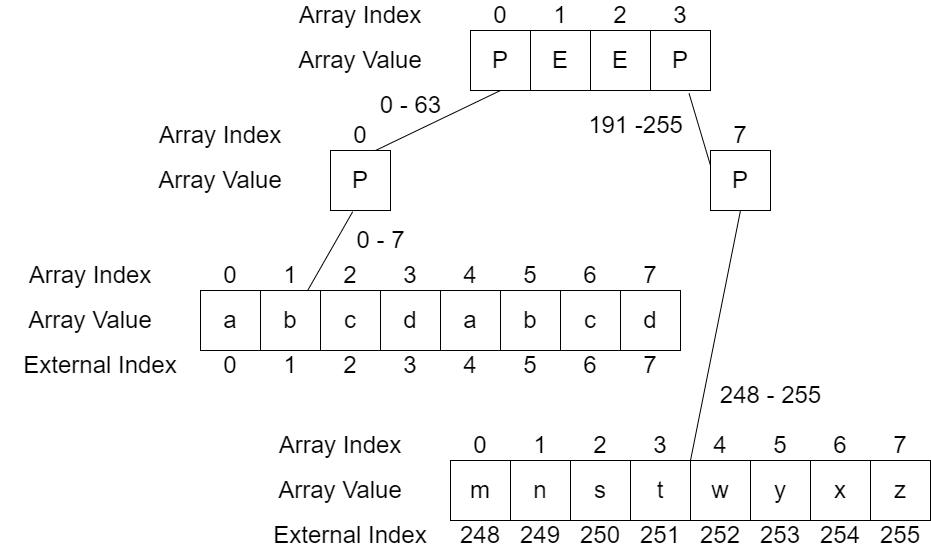

The diagram above was exported from draw.io. Its source (the exported page's mxGraphModel, read from the mxfile embedded in the PNG):
<mxGraphModel dx="1101" dy="732" grid="1" gridSize="10" guides="1" tooltips="1" connect="1" arrows="1" fold="1" page="1" pageScale="1" pageWidth="850" pageHeight="1100" math="0" shadow="0">
  <root>
    <mxCell id="0" />
    <mxCell id="1" parent="0" />
    <mxCell id="8a6ExuWJA7Mi2WjmINP_-1" value="a" style="rounded=0;whiteSpace=wrap;html=1;fontSize=24;" parent="1" vertex="1">
      <mxGeometry x="360" y="350" width="60" height="60" as="geometry" />
    </mxCell>
    <mxCell id="8a6ExuWJA7Mi2WjmINP_-2" value="b" style="rounded=0;whiteSpace=wrap;html=1;fontSize=24;" parent="1" vertex="1">
      <mxGeometry x="420" y="350" width="60" height="60" as="geometry" />
    </mxCell>
    <mxCell id="8a6ExuWJA7Mi2WjmINP_-3" value="c" style="rounded=0;whiteSpace=wrap;html=1;fontSize=24;" parent="1" vertex="1">
      <mxGeometry x="480" y="350" width="60" height="60" as="geometry" />
    </mxCell>
    <mxCell id="8a6ExuWJA7Mi2WjmINP_-4" value="d" style="rounded=0;whiteSpace=wrap;html=1;fontSize=24;" parent="1" vertex="1">
      <mxGeometry x="540" y="350" width="60" height="60" as="geometry" />
    </mxCell>
    <mxCell id="8a6ExuWJA7Mi2WjmINP_-6" value="0" style="text;html=1;strokeColor=none;fillColor=none;align=center;verticalAlign=middle;whiteSpace=wrap;rounded=0;fontSize=24;" parent="1" vertex="1">
      <mxGeometry x="360" y="320" width="60" height="30" as="geometry" />
    </mxCell>
    <mxCell id="8a6ExuWJA7Mi2WjmINP_-7" value="1" style="text;html=1;strokeColor=none;fillColor=none;align=center;verticalAlign=middle;whiteSpace=wrap;rounded=0;fontSize=24;" parent="1" vertex="1">
      <mxGeometry x="420" y="320" width="60" height="30" as="geometry" />
    </mxCell>
    <mxCell id="8a6ExuWJA7Mi2WjmINP_-8" value="2" style="text;html=1;strokeColor=none;fillColor=none;align=center;verticalAlign=middle;whiteSpace=wrap;rounded=0;fontSize=24;" parent="1" vertex="1">
      <mxGeometry x="480" y="320" width="60" height="30" as="geometry" />
    </mxCell>
    <mxCell id="8a6ExuWJA7Mi2WjmINP_-9" value="3" style="text;html=1;strokeColor=none;fillColor=none;align=center;verticalAlign=middle;whiteSpace=wrap;rounded=0;fontSize=24;" parent="1" vertex="1">
      <mxGeometry x="540" y="320" width="60" height="30" as="geometry" />
    </mxCell>
    <mxCell id="8a6ExuWJA7Mi2WjmINP_-10" value="Array Index" style="text;html=1;strokeColor=none;fillColor=none;align=center;verticalAlign=middle;whiteSpace=wrap;rounded=0;fontSize=24;" parent="1" vertex="1">
      <mxGeometry x="160" y="320" width="180" height="30" as="geometry" />
    </mxCell>
    <mxCell id="8a6ExuWJA7Mi2WjmINP_-11" value="Array Value" style="text;html=1;strokeColor=none;fillColor=none;align=center;verticalAlign=middle;whiteSpace=wrap;rounded=0;fontSize=24;" parent="1" vertex="1">
      <mxGeometry x="160" y="365" width="180" height="30" as="geometry" />
    </mxCell>
    <mxCell id="8a6ExuWJA7Mi2WjmINP_-12" value="External Index" style="text;html=1;strokeColor=none;fillColor=none;align=center;verticalAlign=middle;whiteSpace=wrap;rounded=0;fontSize=24;" parent="1" vertex="1">
      <mxGeometry x="170" y="410" width="180" height="30" as="geometry" />
    </mxCell>
    <mxCell id="8a6ExuWJA7Mi2WjmINP_-13" value="0" style="text;html=1;strokeColor=none;fillColor=none;align=center;verticalAlign=middle;whiteSpace=wrap;rounded=0;fontSize=24;" parent="1" vertex="1">
      <mxGeometry x="360" y="410" width="60" height="30" as="geometry" />
    </mxCell>
    <mxCell id="8a6ExuWJA7Mi2WjmINP_-14" value="1" style="text;html=1;strokeColor=none;fillColor=none;align=center;verticalAlign=middle;whiteSpace=wrap;rounded=0;fontSize=24;" parent="1" vertex="1">
      <mxGeometry x="420" y="410" width="60" height="30" as="geometry" />
    </mxCell>
    <mxCell id="8a6ExuWJA7Mi2WjmINP_-15" value="2" style="text;html=1;strokeColor=none;fillColor=none;align=center;verticalAlign=middle;whiteSpace=wrap;rounded=0;fontSize=24;" parent="1" vertex="1">
      <mxGeometry x="480" y="410" width="60" height="30" as="geometry" />
    </mxCell>
    <mxCell id="8a6ExuWJA7Mi2WjmINP_-16" value="3" style="text;html=1;strokeColor=none;fillColor=none;align=center;verticalAlign=middle;whiteSpace=wrap;rounded=0;fontSize=24;" parent="1" vertex="1">
      <mxGeometry x="540" y="410" width="60" height="30" as="geometry" />
    </mxCell>
    <mxCell id="8a6ExuWJA7Mi2WjmINP_-17" value="P" style="rounded=0;whiteSpace=wrap;html=1;fontSize=24;" parent="1" vertex="1">
      <mxGeometry x="490" y="210" width="60" height="60" as="geometry" />
    </mxCell>
    <mxCell id="8a6ExuWJA7Mi2WjmINP_-21" value="0" style="text;html=1;strokeColor=none;fillColor=none;align=center;verticalAlign=middle;whiteSpace=wrap;rounded=0;fontSize=24;" parent="1" vertex="1">
      <mxGeometry x="490" y="180" width="60" height="30" as="geometry" />
    </mxCell>
    <mxCell id="8a6ExuWJA7Mi2WjmINP_-25" value="Array Index" style="text;html=1;strokeColor=none;fillColor=none;align=center;verticalAlign=middle;whiteSpace=wrap;rounded=0;fontSize=24;" parent="1" vertex="1">
      <mxGeometry x="290" y="180" width="180" height="30" as="geometry" />
    </mxCell>
    <mxCell id="8a6ExuWJA7Mi2WjmINP_-26" value="Array Value" style="text;html=1;strokeColor=none;fillColor=none;align=center;verticalAlign=middle;whiteSpace=wrap;rounded=0;fontSize=24;" parent="1" vertex="1">
      <mxGeometry x="290" y="225" width="180" height="30" as="geometry" />
    </mxCell>
    <mxCell id="8a6ExuWJA7Mi2WjmINP_-44" value="" style="endArrow=none;html=1;rounded=0;fontSize=24;exitX=0.75;exitY=1;exitDx=0;exitDy=0;entryX=0.5;entryY=1;entryDx=0;entryDy=0;" parent="1" source="8a6ExuWJA7Mi2WjmINP_-21" target="8a6ExuWJA7Mi2WjmINP_-49" edge="1">
      <mxGeometry width="50" height="50" relative="1" as="geometry">
        <mxPoint x="610" y="210" as="sourcePoint" />
        <mxPoint x="430" y="240" as="targetPoint" />
      </mxGeometry>
    </mxCell>
    <mxCell id="8a6ExuWJA7Mi2WjmINP_-46" value="0 - 7" style="text;html=1;align=center;verticalAlign=middle;resizable=0;points=[];autosize=1;strokeColor=none;fillColor=none;fontSize=24;" parent="1" vertex="1">
      <mxGeometry x="510" y="285" width="60" height="30" as="geometry" />
    </mxCell>
    <mxCell id="8a6ExuWJA7Mi2WjmINP_-49" value="P" style="rounded=0;whiteSpace=wrap;html=1;fontSize=24;" parent="1" vertex="1">
      <mxGeometry x="630" y="90" width="60" height="60" as="geometry" />
    </mxCell>
    <mxCell id="8a6ExuWJA7Mi2WjmINP_-50" value="E" style="rounded=0;whiteSpace=wrap;html=1;fontSize=24;" parent="1" vertex="1">
      <mxGeometry x="690" y="90" width="60" height="60" as="geometry" />
    </mxCell>
    <mxCell id="8a6ExuWJA7Mi2WjmINP_-51" value="E" style="rounded=0;whiteSpace=wrap;html=1;fontSize=24;" parent="1" vertex="1">
      <mxGeometry x="750" y="90" width="60" height="60" as="geometry" />
    </mxCell>
    <mxCell id="8a6ExuWJA7Mi2WjmINP_-52" value="P" style="rounded=0;whiteSpace=wrap;html=1;fontSize=24;" parent="1" vertex="1">
      <mxGeometry x="810" y="90" width="60" height="60" as="geometry" />
    </mxCell>
    <mxCell id="8a6ExuWJA7Mi2WjmINP_-53" value="0" style="text;html=1;strokeColor=none;fillColor=none;align=center;verticalAlign=middle;whiteSpace=wrap;rounded=0;fontSize=24;" parent="1" vertex="1">
      <mxGeometry x="630" y="60" width="60" height="30" as="geometry" />
    </mxCell>
    <mxCell id="8a6ExuWJA7Mi2WjmINP_-54" value="1" style="text;html=1;strokeColor=none;fillColor=none;align=center;verticalAlign=middle;whiteSpace=wrap;rounded=0;fontSize=24;" parent="1" vertex="1">
      <mxGeometry x="690" y="60" width="60" height="30" as="geometry" />
    </mxCell>
    <mxCell id="8a6ExuWJA7Mi2WjmINP_-55" value="2" style="text;html=1;strokeColor=none;fillColor=none;align=center;verticalAlign=middle;whiteSpace=wrap;rounded=0;fontSize=24;" parent="1" vertex="1">
      <mxGeometry x="750" y="60" width="60" height="30" as="geometry" />
    </mxCell>
    <mxCell id="8a6ExuWJA7Mi2WjmINP_-56" value="3" style="text;html=1;strokeColor=none;fillColor=none;align=center;verticalAlign=middle;whiteSpace=wrap;rounded=0;fontSize=24;" parent="1" vertex="1">
      <mxGeometry x="810" y="60" width="60" height="30" as="geometry" />
    </mxCell>
    <mxCell id="8a6ExuWJA7Mi2WjmINP_-57" value="Array Index" style="text;html=1;strokeColor=none;fillColor=none;align=center;verticalAlign=middle;whiteSpace=wrap;rounded=0;fontSize=24;" parent="1" vertex="1">
      <mxGeometry x="430" y="60" width="180" height="30" as="geometry" />
    </mxCell>
    <mxCell id="8a6ExuWJA7Mi2WjmINP_-58" value="Array Value" style="text;html=1;strokeColor=none;fillColor=none;align=center;verticalAlign=middle;whiteSpace=wrap;rounded=0;fontSize=24;" parent="1" vertex="1">
      <mxGeometry x="430" y="105" width="180" height="30" as="geometry" />
    </mxCell>
    <mxCell id="8a6ExuWJA7Mi2WjmINP_-61" value="" style="endArrow=none;html=1;rounded=0;fontSize=24;exitX=0.37;exitY=1.02;exitDx=0;exitDy=0;exitPerimeter=0;" parent="1" source="8a6ExuWJA7Mi2WjmINP_-17" target="8a6ExuWJA7Mi2WjmINP_-2" edge="1">
      <mxGeometry width="50" height="50" relative="1" as="geometry">
        <mxPoint x="620" y="220" as="sourcePoint" />
        <mxPoint x="620" y="160" as="targetPoint" />
      </mxGeometry>
    </mxCell>
    <mxCell id="8a6ExuWJA7Mi2WjmINP_-62" value="0 - 63" style="text;html=1;align=center;verticalAlign=middle;resizable=0;points=[];autosize=1;strokeColor=none;fillColor=none;fontSize=24;" parent="1" vertex="1">
      <mxGeometry x="530" y="150" width="80" height="30" as="geometry" />
    </mxCell>
    <mxCell id="8a6ExuWJA7Mi2WjmINP_-66" value="P" style="rounded=0;whiteSpace=wrap;html=1;fontSize=24;" parent="1" vertex="1">
      <mxGeometry x="870" y="210" width="60" height="60" as="geometry" />
    </mxCell>
    <mxCell id="8a6ExuWJA7Mi2WjmINP_-70" value="7" style="text;html=1;strokeColor=none;fillColor=none;align=center;verticalAlign=middle;whiteSpace=wrap;rounded=0;fontSize=24;" parent="1" vertex="1">
      <mxGeometry x="870" y="180" width="60" height="30" as="geometry" />
    </mxCell>
    <mxCell id="8a6ExuWJA7Mi2WjmINP_-73" value="" style="endArrow=none;html=1;rounded=0;fontSize=24;entryX=0.643;entryY=1.05;entryDx=0;entryDy=0;entryPerimeter=0;exitX=0;exitY=0.25;exitDx=0;exitDy=0;" parent="1" source="8a6ExuWJA7Mi2WjmINP_-66" target="8a6ExuWJA7Mi2WjmINP_-52" edge="1">
      <mxGeometry width="50" height="50" relative="1" as="geometry">
        <mxPoint x="955" y="210" as="sourcePoint" />
        <mxPoint x="680" y="240" as="targetPoint" />
      </mxGeometry>
    </mxCell>
    <mxCell id="8a6ExuWJA7Mi2WjmINP_-86" value="" style="endArrow=none;html=1;rounded=0;fontSize=24;exitX=1;exitY=1;exitDx=0;exitDy=0;entryX=0.5;entryY=1;entryDx=0;entryDy=0;" parent="1" source="8a6ExuWJA7Mi2WjmINP_-108" target="8a6ExuWJA7Mi2WjmINP_-66" edge="1">
      <mxGeometry width="50" height="50" relative="1" as="geometry">
        <mxPoint x="1015" y="475" as="sourcePoint" />
        <mxPoint x="740" y="370" as="targetPoint" />
      </mxGeometry>
    </mxCell>
    <mxCell id="8a6ExuWJA7Mi2WjmINP_-87" value="191 -255" style="text;html=1;align=center;verticalAlign=middle;resizable=0;points=[];autosize=1;strokeColor=none;fillColor=none;fontSize=24;" parent="1" vertex="1">
      <mxGeometry x="740" y="170" width="110" height="30" as="geometry" />
    </mxCell>
    <mxCell id="8a6ExuWJA7Mi2WjmINP_-88" value="248 - 255" style="text;html=1;align=center;verticalAlign=middle;resizable=0;points=[];autosize=1;strokeColor=none;fillColor=none;fontSize=24;" parent="1" vertex="1">
      <mxGeometry x="870" y="440" width="120" height="30" as="geometry" />
    </mxCell>
    <mxCell id="8a6ExuWJA7Mi2WjmINP_-89" value="a" style="rounded=0;whiteSpace=wrap;html=1;fontSize=24;" parent="1" vertex="1">
      <mxGeometry x="600" y="350" width="60" height="60" as="geometry" />
    </mxCell>
    <mxCell id="8a6ExuWJA7Mi2WjmINP_-90" value="b" style="rounded=0;whiteSpace=wrap;html=1;fontSize=24;" parent="1" vertex="1">
      <mxGeometry x="660" y="350" width="60" height="60" as="geometry" />
    </mxCell>
    <mxCell id="8a6ExuWJA7Mi2WjmINP_-91" value="c" style="rounded=0;whiteSpace=wrap;html=1;fontSize=24;" parent="1" vertex="1">
      <mxGeometry x="720" y="350" width="60" height="60" as="geometry" />
    </mxCell>
    <mxCell id="8a6ExuWJA7Mi2WjmINP_-92" value="d" style="rounded=0;whiteSpace=wrap;html=1;fontSize=24;" parent="1" vertex="1">
      <mxGeometry x="780" y="350" width="60" height="60" as="geometry" />
    </mxCell>
    <mxCell id="8a6ExuWJA7Mi2WjmINP_-93" value="4" style="text;html=1;strokeColor=none;fillColor=none;align=center;verticalAlign=middle;whiteSpace=wrap;rounded=0;fontSize=24;" parent="1" vertex="1">
      <mxGeometry x="600" y="320" width="60" height="30" as="geometry" />
    </mxCell>
    <mxCell id="8a6ExuWJA7Mi2WjmINP_-94" value="5" style="text;html=1;strokeColor=none;fillColor=none;align=center;verticalAlign=middle;whiteSpace=wrap;rounded=0;fontSize=24;" parent="1" vertex="1">
      <mxGeometry x="660" y="320" width="60" height="30" as="geometry" />
    </mxCell>
    <mxCell id="8a6ExuWJA7Mi2WjmINP_-95" value="6" style="text;html=1;strokeColor=none;fillColor=none;align=center;verticalAlign=middle;whiteSpace=wrap;rounded=0;fontSize=24;" parent="1" vertex="1">
      <mxGeometry x="720" y="320" width="60" height="30" as="geometry" />
    </mxCell>
    <mxCell id="8a6ExuWJA7Mi2WjmINP_-96" value="7" style="text;html=1;strokeColor=none;fillColor=none;align=center;verticalAlign=middle;whiteSpace=wrap;rounded=0;fontSize=24;" parent="1" vertex="1">
      <mxGeometry x="780" y="320" width="60" height="30" as="geometry" />
    </mxCell>
    <mxCell id="8a6ExuWJA7Mi2WjmINP_-97" value="4" style="text;html=1;strokeColor=none;fillColor=none;align=center;verticalAlign=middle;whiteSpace=wrap;rounded=0;fontSize=24;" parent="1" vertex="1">
      <mxGeometry x="600" y="410" width="60" height="30" as="geometry" />
    </mxCell>
    <mxCell id="8a6ExuWJA7Mi2WjmINP_-98" value="5" style="text;html=1;strokeColor=none;fillColor=none;align=center;verticalAlign=middle;whiteSpace=wrap;rounded=0;fontSize=24;" parent="1" vertex="1">
      <mxGeometry x="660" y="410" width="60" height="30" as="geometry" />
    </mxCell>
    <mxCell id="8a6ExuWJA7Mi2WjmINP_-99" value="6" style="text;html=1;strokeColor=none;fillColor=none;align=center;verticalAlign=middle;whiteSpace=wrap;rounded=0;fontSize=24;" parent="1" vertex="1">
      <mxGeometry x="720" y="410" width="60" height="30" as="geometry" />
    </mxCell>
    <mxCell id="8a6ExuWJA7Mi2WjmINP_-100" value="7" style="text;html=1;strokeColor=none;fillColor=none;align=center;verticalAlign=middle;whiteSpace=wrap;rounded=0;fontSize=24;" parent="1" vertex="1">
      <mxGeometry x="780" y="410" width="60" height="30" as="geometry" />
    </mxCell>
    <mxCell id="8a6ExuWJA7Mi2WjmINP_-101" value="m" style="rounded=0;whiteSpace=wrap;html=1;fontSize=24;" parent="1" vertex="1">
      <mxGeometry x="610" y="520" width="60" height="60" as="geometry" />
    </mxCell>
    <mxCell id="8a6ExuWJA7Mi2WjmINP_-102" value="n" style="rounded=0;whiteSpace=wrap;html=1;fontSize=24;" parent="1" vertex="1">
      <mxGeometry x="670" y="520" width="60" height="60" as="geometry" />
    </mxCell>
    <mxCell id="8a6ExuWJA7Mi2WjmINP_-103" value="s" style="rounded=0;whiteSpace=wrap;html=1;fontSize=24;" parent="1" vertex="1">
      <mxGeometry x="730" y="520" width="60" height="60" as="geometry" />
    </mxCell>
    <mxCell id="8a6ExuWJA7Mi2WjmINP_-104" value="t" style="rounded=0;whiteSpace=wrap;html=1;fontSize=24;" parent="1" vertex="1">
      <mxGeometry x="790" y="520" width="60" height="60" as="geometry" />
    </mxCell>
    <mxCell id="8a6ExuWJA7Mi2WjmINP_-105" value="0" style="text;html=1;strokeColor=none;fillColor=none;align=center;verticalAlign=middle;whiteSpace=wrap;rounded=0;fontSize=24;" parent="1" vertex="1">
      <mxGeometry x="610" y="490" width="60" height="30" as="geometry" />
    </mxCell>
    <mxCell id="8a6ExuWJA7Mi2WjmINP_-106" value="1" style="text;html=1;strokeColor=none;fillColor=none;align=center;verticalAlign=middle;whiteSpace=wrap;rounded=0;fontSize=24;" parent="1" vertex="1">
      <mxGeometry x="670" y="490" width="60" height="30" as="geometry" />
    </mxCell>
    <mxCell id="8a6ExuWJA7Mi2WjmINP_-107" value="2" style="text;html=1;strokeColor=none;fillColor=none;align=center;verticalAlign=middle;whiteSpace=wrap;rounded=0;fontSize=24;" parent="1" vertex="1">
      <mxGeometry x="730" y="490" width="60" height="30" as="geometry" />
    </mxCell>
    <mxCell id="8a6ExuWJA7Mi2WjmINP_-108" value="3" style="text;html=1;strokeColor=none;fillColor=none;align=center;verticalAlign=middle;whiteSpace=wrap;rounded=0;fontSize=24;" parent="1" vertex="1">
      <mxGeometry x="790" y="490" width="60" height="30" as="geometry" />
    </mxCell>
    <mxCell id="8a6ExuWJA7Mi2WjmINP_-109" value="248" style="text;html=1;strokeColor=none;fillColor=none;align=center;verticalAlign=middle;whiteSpace=wrap;rounded=0;fontSize=24;" parent="1" vertex="1">
      <mxGeometry x="610" y="580" width="60" height="30" as="geometry" />
    </mxCell>
    <mxCell id="8a6ExuWJA7Mi2WjmINP_-110" value="249" style="text;html=1;strokeColor=none;fillColor=none;align=center;verticalAlign=middle;whiteSpace=wrap;rounded=0;fontSize=24;" parent="1" vertex="1">
      <mxGeometry x="670" y="580" width="60" height="30" as="geometry" />
    </mxCell>
    <mxCell id="8a6ExuWJA7Mi2WjmINP_-111" value="250" style="text;html=1;strokeColor=none;fillColor=none;align=center;verticalAlign=middle;whiteSpace=wrap;rounded=0;fontSize=24;" parent="1" vertex="1">
      <mxGeometry x="730" y="580" width="60" height="30" as="geometry" />
    </mxCell>
    <mxCell id="8a6ExuWJA7Mi2WjmINP_-112" value="251" style="text;html=1;strokeColor=none;fillColor=none;align=center;verticalAlign=middle;whiteSpace=wrap;rounded=0;fontSize=24;" parent="1" vertex="1">
      <mxGeometry x="790" y="580" width="60" height="30" as="geometry" />
    </mxCell>
    <mxCell id="8a6ExuWJA7Mi2WjmINP_-113" value="w" style="rounded=0;whiteSpace=wrap;html=1;fontSize=24;" parent="1" vertex="1">
      <mxGeometry x="850" y="520" width="60" height="60" as="geometry" />
    </mxCell>
    <mxCell id="8a6ExuWJA7Mi2WjmINP_-114" value="y" style="rounded=0;whiteSpace=wrap;html=1;fontSize=24;" parent="1" vertex="1">
      <mxGeometry x="910" y="520" width="60" height="60" as="geometry" />
    </mxCell>
    <mxCell id="8a6ExuWJA7Mi2WjmINP_-115" value="x" style="rounded=0;whiteSpace=wrap;html=1;fontSize=24;" parent="1" vertex="1">
      <mxGeometry x="970" y="520" width="60" height="60" as="geometry" />
    </mxCell>
    <mxCell id="8a6ExuWJA7Mi2WjmINP_-116" value="z" style="rounded=0;whiteSpace=wrap;html=1;fontSize=24;" parent="1" vertex="1">
      <mxGeometry x="1030" y="520" width="60" height="60" as="geometry" />
    </mxCell>
    <mxCell id="8a6ExuWJA7Mi2WjmINP_-117" value="4" style="text;html=1;strokeColor=none;fillColor=none;align=center;verticalAlign=middle;whiteSpace=wrap;rounded=0;fontSize=24;" parent="1" vertex="1">
      <mxGeometry x="850" y="490" width="60" height="30" as="geometry" />
    </mxCell>
    <mxCell id="8a6ExuWJA7Mi2WjmINP_-118" value="5" style="text;html=1;strokeColor=none;fillColor=none;align=center;verticalAlign=middle;whiteSpace=wrap;rounded=0;fontSize=24;" parent="1" vertex="1">
      <mxGeometry x="910" y="490" width="60" height="30" as="geometry" />
    </mxCell>
    <mxCell id="8a6ExuWJA7Mi2WjmINP_-119" value="6" style="text;html=1;strokeColor=none;fillColor=none;align=center;verticalAlign=middle;whiteSpace=wrap;rounded=0;fontSize=24;" parent="1" vertex="1">
      <mxGeometry x="970" y="490" width="60" height="30" as="geometry" />
    </mxCell>
    <mxCell id="8a6ExuWJA7Mi2WjmINP_-120" value="7" style="text;html=1;strokeColor=none;fillColor=none;align=center;verticalAlign=middle;whiteSpace=wrap;rounded=0;fontSize=24;" parent="1" vertex="1">
      <mxGeometry x="1030" y="490" width="60" height="30" as="geometry" />
    </mxCell>
    <mxCell id="8a6ExuWJA7Mi2WjmINP_-121" value="252" style="text;html=1;strokeColor=none;fillColor=none;align=center;verticalAlign=middle;whiteSpace=wrap;rounded=0;fontSize=24;" parent="1" vertex="1">
      <mxGeometry x="850" y="580" width="60" height="30" as="geometry" />
    </mxCell>
    <mxCell id="8a6ExuWJA7Mi2WjmINP_-122" value="253" style="text;html=1;strokeColor=none;fillColor=none;align=center;verticalAlign=middle;whiteSpace=wrap;rounded=0;fontSize=24;" parent="1" vertex="1">
      <mxGeometry x="910" y="580" width="60" height="30" as="geometry" />
    </mxCell>
    <mxCell id="8a6ExuWJA7Mi2WjmINP_-123" value="254" style="text;html=1;strokeColor=none;fillColor=none;align=center;verticalAlign=middle;whiteSpace=wrap;rounded=0;fontSize=24;" parent="1" vertex="1">
      <mxGeometry x="970" y="580" width="60" height="30" as="geometry" />
    </mxCell>
    <mxCell id="8a6ExuWJA7Mi2WjmINP_-124" value="255" style="text;html=1;strokeColor=none;fillColor=none;align=center;verticalAlign=middle;whiteSpace=wrap;rounded=0;fontSize=24;" parent="1" vertex="1">
      <mxGeometry x="1030" y="580" width="60" height="30" as="geometry" />
    </mxCell>
    <mxCell id="Ajw7Uh2ikMVBKGJ4duGL-2" value="Array Index" style="text;html=1;strokeColor=none;fillColor=none;align=center;verticalAlign=middle;whiteSpace=wrap;rounded=0;fontSize=24;" vertex="1" parent="1">
      <mxGeometry x="410" y="490" width="180" height="30" as="geometry" />
    </mxCell>
    <mxCell id="Ajw7Uh2ikMVBKGJ4duGL-3" value="Array Value" style="text;html=1;strokeColor=none;fillColor=none;align=center;verticalAlign=middle;whiteSpace=wrap;rounded=0;fontSize=24;" vertex="1" parent="1">
      <mxGeometry x="410" y="535" width="180" height="30" as="geometry" />
    </mxCell>
    <mxCell id="Ajw7Uh2ikMVBKGJ4duGL-4" value="External Index" style="text;html=1;strokeColor=none;fillColor=none;align=center;verticalAlign=middle;whiteSpace=wrap;rounded=0;fontSize=24;" vertex="1" parent="1">
      <mxGeometry x="420" y="580" width="180" height="30" as="geometry" />
    </mxCell>
  </root>
</mxGraphModel>